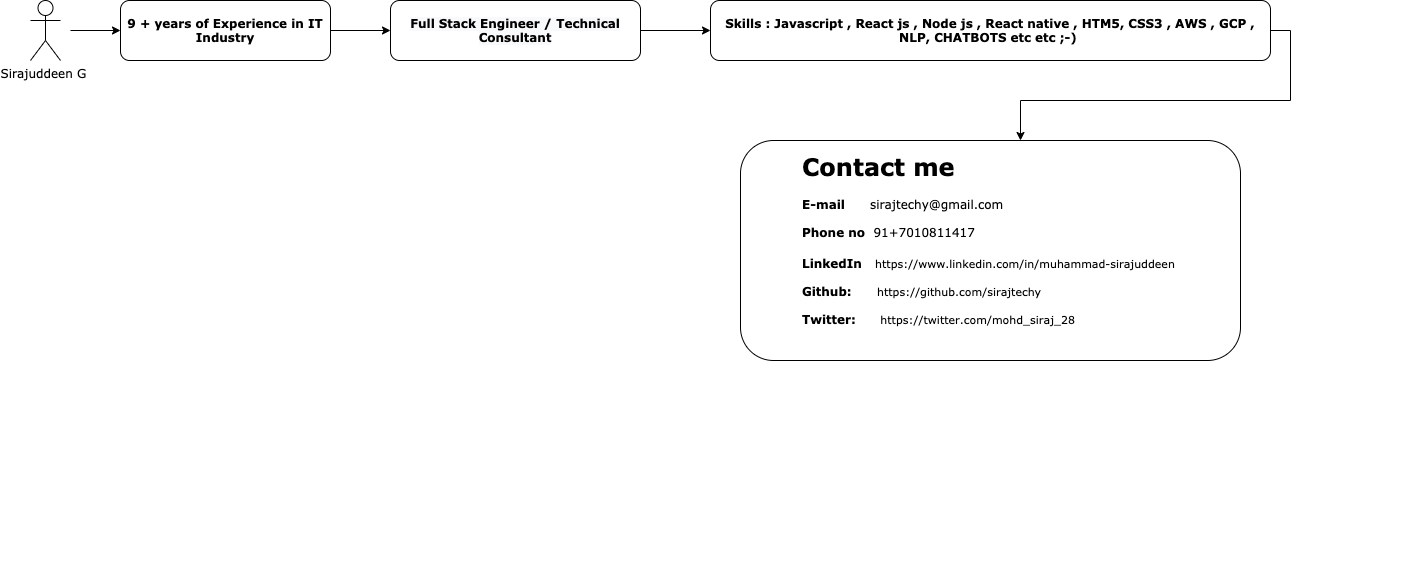

The diagram above was exported from draw.io. Its source (the exported page's mxGraphModel, read from the mxfile embedded in the PNG):
<mxGraphModel dx="2103" dy="706" grid="1" gridSize="10" guides="1" tooltips="1" connect="1" arrows="1" fold="1" page="0" pageScale="1" pageWidth="827" pageHeight="1169" math="0" shadow="0">
  <root>
    <mxCell id="0" />
    <mxCell id="1" parent="0" />
    <mxCell id="2" value="&lt;font face=&quot;Verdana&quot;&gt;Sirajuddeen G&amp;nbsp;&lt;/font&gt;" style="shape=umlActor;verticalLabelPosition=bottom;verticalAlign=top;html=1;outlineConnect=0;" parent="1" vertex="1">
      <mxGeometry y="10" width="30" height="60" as="geometry" />
    </mxCell>
    <mxCell id="KL5G1oxYrbVGSZJit4Zg-56" style="edgeStyle=orthogonalEdgeStyle;rounded=0;orthogonalLoop=1;jettySize=auto;html=1;" edge="1" parent="1" source="7" target="25">
      <mxGeometry relative="1" as="geometry" />
    </mxCell>
    <mxCell id="7" value="&lt;b style=&quot;color: rgb(0 , 0 , 0) ; font-size: 12px ; font-style: normal ; letter-spacing: normal ; text-align: center ; text-indent: 0px ; text-transform: none ; word-spacing: 0px ; background-color: rgb(248 , 249 , 250)&quot;&gt;&lt;font face=&quot;Verdana&quot;&gt;Full Stack Engineer / Technical Consultant&lt;/font&gt;&lt;/b&gt;" style="rounded=1;whiteSpace=wrap;html=1;" parent="1" vertex="1">
      <mxGeometry x="360" y="10" width="250" height="60" as="geometry" />
    </mxCell>
    <mxCell id="20" value="" style="endArrow=classic;html=1;" parent="1" edge="1">
      <mxGeometry width="50" height="50" relative="1" as="geometry">
        <mxPoint x="40" y="40" as="sourcePoint" />
        <mxPoint x="90" y="40" as="targetPoint" />
      </mxGeometry>
    </mxCell>
    <mxCell id="KL5G1oxYrbVGSZJit4Zg-55" style="edgeStyle=orthogonalEdgeStyle;rounded=0;orthogonalLoop=1;jettySize=auto;html=1;" edge="1" parent="1" source="9" target="7">
      <mxGeometry relative="1" as="geometry" />
    </mxCell>
    <mxCell id="9" value="&lt;b&gt;&lt;font face=&quot;Verdana&quot;&gt;9 + years of Experience in IT Industry&lt;/font&gt;&lt;/b&gt;" style="rounded=1;whiteSpace=wrap;html=1;" parent="1" vertex="1">
      <mxGeometry x="90" y="10" width="210" height="60" as="geometry" />
    </mxCell>
    <mxCell id="28" style="edgeStyle=orthogonalEdgeStyle;rounded=0;orthogonalLoop=1;jettySize=auto;html=1;exitX=1;exitY=0.5;exitDx=0;exitDy=0;" parent="1" source="25" edge="1">
      <mxGeometry relative="1" as="geometry">
        <mxPoint x="990" y="150" as="targetPoint" />
      </mxGeometry>
    </mxCell>
    <mxCell id="25" value="&lt;b&gt;&lt;font face=&quot;Verdana&quot;&gt;Skills : Javascript , React js , Node js , React native , HTM5, CSS3 , AWS , GCP , NLP, CHATBOTS etc etc ;-)&amp;nbsp;&lt;/font&gt;&lt;/b&gt;" style="rounded=1;whiteSpace=wrap;html=1;" parent="1" vertex="1">
      <mxGeometry x="680" y="10" width="560" height="60" as="geometry" />
    </mxCell>
    <mxCell id="41" value="&lt;h1&gt;&lt;br&gt;&lt;/h1&gt;" style="text;html=1;strokeColor=none;fillColor=none;spacing=5;spacingTop=-20;whiteSpace=wrap;overflow=hidden;rounded=0;" parent="1" vertex="1">
      <mxGeometry x="880" y="430" width="490" height="158" as="geometry" />
    </mxCell>
    <mxCell id="42" value="&lt;h1 style=&quot;color: rgb(0 , 0 , 0) ; font-family: &amp;#34;helvetica&amp;#34; ; font-style: normal ; letter-spacing: normal ; text-align: left ; text-indent: 0px ; text-transform: none ; word-spacing: 0px ; background-color: rgb(255 , 255 , 255)&quot;&gt;&lt;br&gt;&lt;/h1&gt;" style="rounded=1;whiteSpace=wrap;html=1;" parent="1" vertex="1">
      <mxGeometry x="710" y="150" width="500" height="220" as="geometry" />
    </mxCell>
    <mxCell id="43" value="&lt;h1 style=&quot;color: rgb(0 , 0 , 0) ; font-style: normal ; letter-spacing: normal ; text-indent: 0px ; text-transform: none ; word-spacing: 0px ; text-align: left ; background-color: rgb(255 , 255 , 255)&quot;&gt;&lt;font face=&quot;Verdana&quot;&gt;Contact me&amp;nbsp;&lt;/font&gt;&lt;/h1&gt;&lt;div style=&quot;color: rgb(0 , 0 , 0) ; font-size: 12px ; font-style: normal ; letter-spacing: normal ; text-indent: 0px ; text-transform: none ; word-spacing: 0px ; text-align: left ; background-color: rgb(255 , 255 , 255)&quot;&gt;&lt;font face=&quot;Verdana&quot;&gt;&lt;b&gt;E-mail&amp;nbsp;&amp;nbsp;&lt;/b&gt;&amp;nbsp; &amp;nbsp; sirajtechy@gmail.com&lt;/font&gt;&lt;/div&gt;&lt;div style=&quot;color: rgb(0 , 0 , 0) ; font-size: 12px ; font-style: normal ; letter-spacing: normal ; text-indent: 0px ; text-transform: none ; word-spacing: 0px ; text-align: left ; background-color: rgb(255 , 255 , 255)&quot;&gt;&lt;br&gt;&lt;/div&gt;&lt;div style=&quot;color: rgb(0 , 0 , 0) ; font-size: 12px ; font-style: normal ; letter-spacing: normal ; text-indent: 0px ; text-transform: none ; word-spacing: 0px ; text-align: left ; background-color: rgb(255 , 255 , 255)&quot;&gt;&lt;font face=&quot;Verdana&quot;&gt;&lt;b&gt;Phone no&lt;/b&gt;&amp;nbsp; 91+7010811417&lt;/font&gt;&lt;/div&gt;&lt;div style=&quot;color: rgb(0 , 0 , 0) ; font-size: 12px ; font-style: normal ; font-weight: 400 ; letter-spacing: normal ; text-indent: 0px ; text-transform: none ; word-spacing: 0px ; text-align: left ; background-color: rgb(255 , 255 , 255)&quot;&gt;&lt;font face=&quot;Verdana&quot;&gt;&lt;br&gt;&lt;/font&gt;&lt;/div&gt;&lt;div style=&quot;color: rgb(0 , 0 , 0) ; font-style: normal ; letter-spacing: normal ; text-indent: 0px ; text-transform: none ; word-spacing: 0px ; text-align: left ; background-color: rgb(255 , 255 , 255)&quot;&gt;&lt;font face=&quot;Verdana&quot;&gt;&lt;b style=&quot;font-size: 12px&quot;&gt;LinkedIn &lt;/b&gt;&amp;nbsp;&lt;span class=&quot;s1&quot; style=&quot;font-size: 14px ; font-weight: 400 ; font-stretch: normal ; line-height: normal ; color: rgb(220 , 161 , 13)&quot;&gt;&lt;span class=&quot;Apple-converted-space&quot;&gt;&amp;nbsp;&lt;/span&gt;&lt;/span&gt;&lt;a href=&quot;https://www.linkedin.com/in/muhammad-sirajuddeen&quot; style=&quot;font-weight: 400&quot;&gt;&lt;font style=&quot;font-size: 11px&quot;&gt;https://www.linkedin.com/in/muhammad-sirajuddeen&lt;/font&gt;&lt;/a&gt;&lt;/font&gt;&lt;/div&gt;&lt;div style=&quot;color: rgb(0 , 0 , 0) ; font-size: 12px ; font-style: normal ; font-weight: 400 ; letter-spacing: normal ; text-indent: 0px ; text-transform: none ; word-spacing: 0px ; text-align: left ; background-color: rgb(255 , 255 , 255)&quot;&gt;&lt;span&gt;&lt;font face=&quot;Verdana&quot;&gt;&lt;br&gt;&lt;/font&gt;&lt;/span&gt;&lt;/div&gt;&lt;div style=&quot;color: rgb(0 , 0 , 0) ; font-style: normal ; letter-spacing: normal ; text-indent: 0px ; text-transform: none ; word-spacing: 0px ; text-align: left ; background-color: rgb(255 , 255 , 255)&quot;&gt;&lt;font face=&quot;Verdana&quot;&gt;&lt;b style=&quot;font-size: 12px&quot;&gt;Github:&lt;/b&gt;&amp;nbsp; &amp;nbsp; &amp;nbsp;&amp;nbsp;&lt;a href=&quot;https://github.com/sirajtechy&quot; style=&quot;font-weight: 400&quot;&gt;&lt;font style=&quot;font-size: 11px&quot;&gt;https://github.com/sirajtechy&lt;/font&gt;&lt;/a&gt;&lt;/font&gt;&lt;/div&gt;&lt;div style=&quot;color: rgb(0 , 0 , 0) ; font-size: 12px ; font-style: normal ; font-weight: 400 ; letter-spacing: normal ; text-indent: 0px ; text-transform: none ; word-spacing: 0px ; text-align: left ; background-color: rgb(255 , 255 , 255)&quot;&gt;&lt;span&gt;&lt;font face=&quot;Verdana&quot;&gt;&lt;br&gt;&lt;/font&gt;&lt;/span&gt;&lt;/div&gt;&lt;div style=&quot;color: rgb(0 , 0 , 0) ; font-style: normal ; letter-spacing: normal ; text-indent: 0px ; text-transform: none ; word-spacing: 0px ; text-align: left ; background-color: rgb(255 , 255 , 255)&quot;&gt;&lt;font face=&quot;Verdana&quot;&gt;&lt;b style=&quot;font-size: 12px&quot;&gt;Twitter:&lt;/b&gt;&amp;nbsp; &amp;nbsp; &lt;font style=&quot;font-size: 11px&quot;&gt;&amp;nbsp; &lt;a href=&quot;https://twitter.com/mohd_siraj_28&quot; style=&quot;font-weight: 400&quot;&gt;https://twitter.com/mohd_siraj_28&lt;/a&gt;&amp;nbsp;&lt;/font&gt;&lt;/font&gt;&lt;/div&gt;&lt;div style=&quot;color: rgb(0 , 0 , 0) ; font-size: 12px ; font-style: normal ; font-weight: 400 ; letter-spacing: normal ; text-indent: 0px ; text-transform: none ; word-spacing: 0px ; text-align: left ; background-color: rgb(255 , 255 , 255)&quot;&gt;&lt;span&gt;&lt;font face=&quot;Verdana&quot;&gt;&lt;br&gt;&lt;/font&gt;&lt;/span&gt;&lt;/div&gt;&lt;div style=&quot;color: rgb(0 , 0 , 0) ; font-size: 12px ; font-style: normal ; font-weight: 400 ; letter-spacing: normal ; text-indent: 0px ; text-transform: none ; word-spacing: 0px ; font-family: &amp;#34;helvetica&amp;#34; ; text-align: left ; background-color: rgb(255 , 255 , 255)&quot;&gt;&lt;br&gt;&lt;/div&gt;" style="text;whiteSpace=wrap;html=1;" parent="1" vertex="1">
      <mxGeometry x="770" y="140" width="410" height="210" as="geometry" />
    </mxCell>
  </root>
</mxGraphModel>